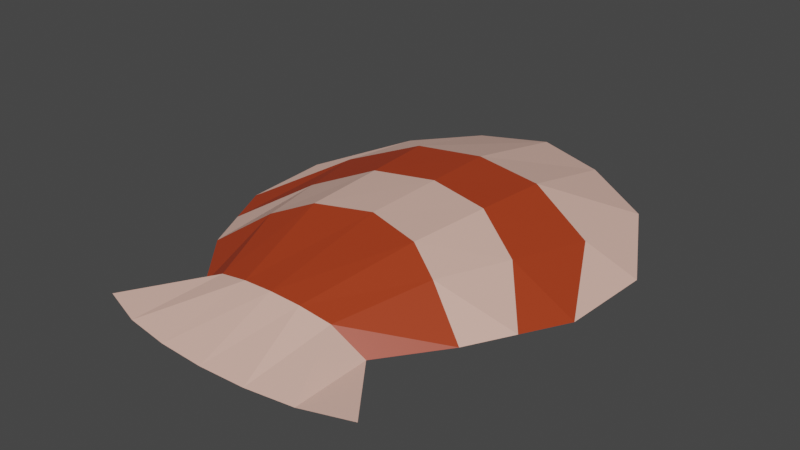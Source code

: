 # Source: shell.blend  (saved by Blender 2.92.15; exported with 4.5.12 LTS)
import bpy
from mathutils import Matrix  # noqa: F401  (used for matrix-valued properties, if any)

bpy.ops.wm.read_factory_settings(use_empty=True)
scene = bpy.context.scene
scene.name = 'Scene'

# ---- collections
col_collection = bpy.data.collections.new('Collection'); scene.collection.children.link(col_collection)

# ---- materials (node trees are filled in below, after node groups)
mat_shell = bpy.data.materials.new('shell')
mat_shell.alpha_threshold = 0.0
mat_shell.use_transparent_shadow = False
mat_shell.line_color = (0.0, 0.0, 0.0, 1.0)
mat_ocre = bpy.data.materials.new('ocre')
mat_ocre.use_transparent_shadow = False

# ---- material node trees
mat_shell.use_nodes = True; mat_shell.node_tree.nodes.clear()
_N = mat_shell.node_tree.nodes; _L = mat_shell.node_tree.links
n0 = _N.new('ShaderNodeOutputMaterial'); n0.name = 'Material Output'; n0.location = (300, 300)
n1 = _N.new('ShaderNodeBsdfPrincipled'); n1.name = 'Principled BSDF'; n1.location = (10, 300)
n1.distribution = 'GGX'
n1.subsurface_method = 'BURLEY'
n1.inputs[0].default_value = (0.8, 0.4932, 0.4064, 1.0)
n1.inputs[2].default_value = 0.4
n1.inputs[3].default_value = 1.45
n1.inputs[27].default_value = (0.0, 0.0, 0.0, 1.0)
n1.inputs[28].default_value = 1.0
_L.new(n1.outputs[0], n0.inputs[0])
n0.is_active_output = True
mat_ocre.use_nodes = True; mat_ocre.node_tree.nodes.clear()
_N = mat_ocre.node_tree.nodes; _L = mat_ocre.node_tree.links
n0 = _N.new('ShaderNodeBsdfPrincipled'); n0.name = 'Principled BSDF'; n0.location = (10, 300)
n0.distribution = 'GGX'
n0.subsurface_method = 'BURLEY'
n0.inputs[0].default_value = (0.4044, 0.04442, 0.01091, 1.0)
n0.inputs[3].default_value = 1.45
n0.inputs[27].default_value = (0.0, 0.0, 0.0, 1.0)
n0.inputs[28].default_value = 1.0
n1 = _N.new('ShaderNodeOutputMaterial'); n1.name = 'Material Output'; n1.location = (300, 300)
_L.new(n0.outputs[0], n1.inputs[0])
n1.is_active_output = True

# ---- world
world_world = bpy.data.worlds.new('World'); scene.world = world_world
world_world.use_nodes = True; world_world.node_tree.nodes.clear()
_N = world_world.node_tree.nodes; _L = world_world.node_tree.links
n0 = _N.new('ShaderNodeOutputWorld'); n0.name = 'World Output'; n0.location = (300, 300)
n1 = _N.new('ShaderNodeBackground'); n1.name = 'Background'; n1.location = (10, 300)
n1.inputs[0].default_value = (0.05088, 0.05088, 0.05088, 1.0)
_L.new(n1.outputs[0], n0.inputs[0])
n0.is_active_output = True
world_world.color = (0.05088, 0.05088, 0.05088)
world_world.use_sun_shadow = False
world_world.sun_shadow_jitter_overblur = 0.0

# ---- meshes
me_plane = bpy.data.meshes.new('Plane')
me_plane.from_pydata([(-0.9125, 0.9562, 0.0), (0.9125, 0.9562, 0.0), (0.6667, 1.404, 0.0543), (0.3333, 1.573, 0.1182), (0.0, 1.661, 0.1435), (-0.3333, 1.573, 0.1182), (-0.6667, 1.404, 0.0543), (-0.8883, 0.5106, 0.0), (-0.6649, 0.06595, 0.01381), (-0.4414, -0.203, 0.0), (-0.6649, -0.5003, 0.0), (0.6649, -0.5003, 0.0), (0.4414, -0.203, 0.0), (0.6649, 0.06595, 0.01381), (0.8883, 0.5106, 0.0), (-0.4432, -0.5765, 0.0), (-0.2943, -0.2293, 0.1082), (-0.4432, 0.1863, 0.1688), (-0.6667, 0.9405, 0.1051), (-0.2216, -0.6096, 0.0), (-0.1471, -0.2432, 0.1385), (-0.2719, 0.281, 0.2367), (-0.3333, 1.062, 0.2283), (0.0, -0.6195, 0.0), (0.0, -0.2476, 0.1473), (0.0, 0.3478, 0.2551), (0.0, 1.096, 0.2551), (0.2216, -0.6096, 0.0), (0.1471, -0.2432, 0.1385), (0.2719, 0.281, 0.2367), (0.3333, 1.062, 0.2283), (0.4432, -0.5765, 0.0), (0.2943, -0.2293, 0.1082), (0.4432, 0.1863, 0.1688), (0.6667, 0.9405, 0.1051), (-0.7766, 0.2883, 0.006903), (0.7766, 0.2883, 0.006903), (-0.555, 0.5602, 0.1369), (-0.3026, 0.7045, 0.2325), (0.0, 0.7549, 0.2551), (0.3026, 0.7045, 0.2325), (0.555, 0.5602, 0.1369)], [], [(34, 14, 1, 2), (7, 18, 6, 0), (18, 22, 5, 6), (22, 26, 4, 5), (26, 30, 3, 4), (30, 34, 2, 3), (27, 31, 32, 28), (28, 32, 33, 29), (40, 41, 34, 30), (23, 27, 28, 24), (24, 28, 29, 25), (39, 40, 30, 26), (19, 23, 24, 20), (20, 24, 25, 21), (38, 39, 26, 22), (15, 19, 20, 16), (16, 20, 21, 17), (37, 38, 22, 18), (10, 15, 16, 9), (9, 16, 17, 8), (35, 37, 18, 7), (31, 11, 12, 32), (32, 12, 13, 33), (41, 36, 14, 34), (33, 13, 36, 41), (8, 17, 37, 35), (17, 21, 38, 37), (21, 25, 39, 38), (25, 29, 40, 39), (29, 33, 41, 40)])
me_plane.polygons.foreach_set('material_index', [0, 0, 0, 0, 0, 0, 0, 1, 1, 0, 1, 1, 0, 1, 1, 0, 1, 1, 0, 1, 1, 0, 1, 1, 0, 0, 0, 0, 0, 0])
_uv = me_plane.uv_layers.new(name='UVMap')
_uv.uv.foreach_set('vector', [0.8333, 0.8, 1.0, 0.8, 1.0, 1.0, 0.8333, 1.0, 0.0, 0.8, 0.1667, 0.8, 0.1667, 1.0, 0.0, 1.0, 0.1667, 0.8, 0.3333, 0.8, 0.3333, 1.0, 0.1667, 1.0, 0.3333, 0.8, 0.5, 0.8, 0.5, 1.0, 0.3333, 1.0, 0.5, 0.8, 0.6667, 0.8, 0.6667, 1.0, 0.5, 1.0, 0.6667, 0.8, 0.8333, 0.8, 0.8333, 1.0, 0.6667, 1.0, 0.6667, 0.2, 0.8333, 0.2, 0.8333, 0.4, 0.6667, 0.4, 0.6667, 0.4, 0.8333, 0.4, 0.8333, 0.6, 0.6667, 0.6, 0.6667, 0.7, 0.8333, 0.7, 0.8333, 0.8, 0.6667, 0.8, 0.5, 0.2, 0.6667, 0.2, 0.6667, 0.4, 0.5, 0.4, 0.5, 0.4, 0.6667, 0.4, 0.6667, 0.6, 0.5, 0.6, 0.5, 0.7, 0.6667, 0.7, 0.6667, 0.8, 0.5, 0.8, 0.3333, 0.2, 0.5, 0.2, 0.5, 0.4, 0.3333, 0.4, 0.3333, 0.4, 0.5, 0.4, 0.5, 0.6, 0.3333, 0.6, 0.3333, 0.7, 0.5, 0.7, 0.5, 0.8, 0.3333, 0.8, 0.1667, 0.2, 0.3333, 0.2, 0.3333, 0.4, 0.1667, 0.4, 0.1667, 0.4, 0.3333, 0.4, 0.3333, 0.6, 0.1667, 0.6, 0.1667, 0.7, 0.3333, 0.7, 0.3333, 0.8, 0.1667, 0.8, 0.0, 0.2, 0.1667, 0.2, 0.1667, 0.4, 0.0, 0.4, 0.0, 0.4, 0.1667, 0.4, 0.1667, 0.6, 0.0, 0.6, 0.0, 0.7, 0.1667, 0.7, 0.1667, 0.8, 0.0, 0.8, 0.8333, 0.2, 1.0, 0.2, 1.0, 0.4, 0.8333, 0.4, 0.8333, 0.4, 1.0, 0.4, 1.0, 0.6, 0.8333, 0.6, 0.8333, 0.7, 1.0, 0.7, 1.0, 0.8, 0.8333, 0.8, 0.8333, 0.6, 1.0, 0.6, 1.0, 0.7, 0.8333, 0.7, 0.0, 0.6, 0.1667, 0.6, 0.1667, 0.7, 0.0, 0.7, 0.1667, 0.6, 0.3333, 0.6, 0.3333, 0.7, 0.1667, 0.7, 0.3333, 0.6, 0.5, 0.6, 0.5, 0.7, 0.3333, 0.7, 0.5, 0.6, 0.6667, 0.6, 0.6667, 0.7, 0.5, 0.7, 0.6667, 0.6, 0.8333, 0.6, 0.8333, 0.7, 0.6667, 0.7])
me_plane.materials.append(mat_shell)
me_plane.materials.append(mat_ocre)
me_plane.use_remesh_fix_poles = True
me_plane.use_remesh_preserve_attributes = False
me_plane.use_mirror_x = True
me_plane.use_mirror_vertex_groups = False
me_plane.update()

# ---- objects
ob_plane = bpy.data.objects.new('Plane', me_plane)

# ---- transforms, parenting, visibility, modifiers, constraints
ob_plane.location = (0.0, 0.0, 0.0)
ob_plane.lineart.crease_threshold = 0.0
ob_plane.use_mesh_mirror_x = True

# ---- collection membership
col_collection.objects.link(ob_plane)

# ---- scene / render settings (as saved in the file)
scene.frame_start = 1; scene.frame_end = 250; scene.frame_set(1)
scene.render.engine = 'BLENDER_EEVEE_NEXT'
scene.cycles.use_denoising = False
scene.cycles.samples = 128
scene.cycles.sampling_pattern = 'TABULATED_SOBOL'
scene.cycles.use_adaptive_sampling = False
scene.cycles.use_light_tree = False
scene.view_settings.view_transform = 'Filmic'
bpy.context.view_layer.update()

# ---- added for rendering (the .blend has no active camera and no usable light): camera, sun
cam_auto = bpy.data.cameras.new('AutoCamera')
cam_auto.lens = 50.0
cam_auto.sensor_width = 36.0
cam_auto.clip_end = 1000.0
ob_auto_camera = bpy.data.objects.new('AutoCamera', cam_auto)
scene.collection.objects.link(ob_auto_camera)
ob_auto_camera.location = (2.71248, -2.73439, 2.29753)
ob_auto_camera.rotation_euler = (1.09748, -7.21219e-08, 0.694738)
scene.camera = ob_auto_camera
light_auto_sun = bpy.data.lights.new('AutoSun', 'SUN')
light_auto_sun.energy = 3.0
light_auto_sun.angle = 0.0523599
ob_auto_sun = bpy.data.objects.new('AutoSun', light_auto_sun)
scene.collection.objects.link(ob_auto_sun)
ob_auto_sun.rotation_euler = (0.872665, 0.174533, 0.523599)
bpy.context.view_layer.update()
